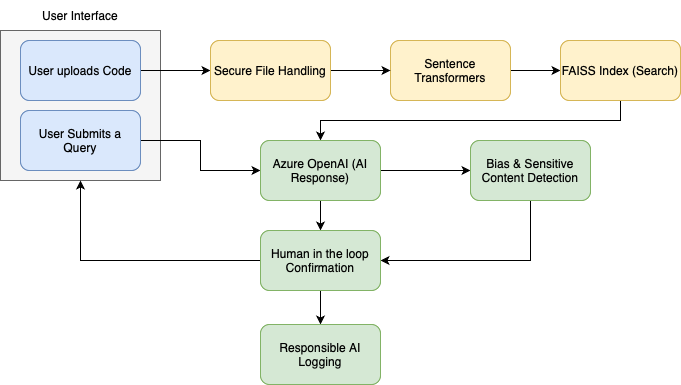

The diagram above was exported from draw.io. Its source (the exported page's mxGraphModel, read from the mxfile embedded in the PNG):
<mxGraphModel dx="1424" dy="774" grid="1" gridSize="10" guides="1" tooltips="1" connect="1" arrows="1" fold="1" page="1" pageScale="1" pageWidth="1169" pageHeight="827" math="0" shadow="0">
  <root>
    <mxCell id="0" />
    <mxCell id="1" parent="0" />
    <mxCell id="Saq__wIeXMmW07_ljY9G-26" value="" style="group" vertex="1" connectable="0" parent="1">
      <mxGeometry x="250" y="110" width="680" height="384" as="geometry" />
    </mxCell>
    <mxCell id="Saq__wIeXMmW07_ljY9G-19" value="" style="rounded=0;whiteSpace=wrap;html=1;fillColor=#f5f5f5;fontColor=#333333;strokeColor=#666666;" vertex="1" parent="Saq__wIeXMmW07_ljY9G-26">
      <mxGeometry y="30" width="160" height="150" as="geometry" />
    </mxCell>
    <mxCell id="Saq__wIeXMmW07_ljY9G-22" style="edgeStyle=orthogonalEdgeStyle;rounded=0;orthogonalLoop=1;jettySize=auto;html=1;exitX=1;exitY=0.5;exitDx=0;exitDy=0;" edge="1" parent="Saq__wIeXMmW07_ljY9G-26" source="Saq__wIeXMmW07_ljY9G-1" target="Saq__wIeXMmW07_ljY9G-9">
      <mxGeometry relative="1" as="geometry" />
    </mxCell>
    <mxCell id="Saq__wIeXMmW07_ljY9G-1" value="User uploads Code" style="rounded=1;whiteSpace=wrap;html=1;fillColor=#dae8fc;strokeColor=#6c8ebf;" vertex="1" parent="Saq__wIeXMmW07_ljY9G-26">
      <mxGeometry x="20" y="40" width="120" height="60" as="geometry" />
    </mxCell>
    <mxCell id="Saq__wIeXMmW07_ljY9G-12" value="" style="edgeStyle=orthogonalEdgeStyle;rounded=0;orthogonalLoop=1;jettySize=auto;html=1;" edge="1" parent="Saq__wIeXMmW07_ljY9G-26" source="Saq__wIeXMmW07_ljY9G-2" target="Saq__wIeXMmW07_ljY9G-5">
      <mxGeometry relative="1" as="geometry" />
    </mxCell>
    <mxCell id="Saq__wIeXMmW07_ljY9G-2" value="User Submits a Query" style="rounded=1;whiteSpace=wrap;html=1;fillColor=#dae8fc;strokeColor=#6c8ebf;" vertex="1" parent="Saq__wIeXMmW07_ljY9G-26">
      <mxGeometry x="20" y="110" width="120" height="60" as="geometry" />
    </mxCell>
    <mxCell id="Saq__wIeXMmW07_ljY9G-11" value="" style="edgeStyle=orthogonalEdgeStyle;rounded=0;orthogonalLoop=1;jettySize=auto;html=1;" edge="1" parent="Saq__wIeXMmW07_ljY9G-26" source="Saq__wIeXMmW07_ljY9G-3" target="Saq__wIeXMmW07_ljY9G-4">
      <mxGeometry relative="1" as="geometry" />
    </mxCell>
    <mxCell id="Saq__wIeXMmW07_ljY9G-3" value="Sentence Transformers" style="rounded=1;whiteSpace=wrap;html=1;fillColor=#fff2cc;strokeColor=#d6b656;" vertex="1" parent="Saq__wIeXMmW07_ljY9G-26">
      <mxGeometry x="390" y="40" width="120" height="60" as="geometry" />
    </mxCell>
    <mxCell id="Saq__wIeXMmW07_ljY9G-24" style="edgeStyle=orthogonalEdgeStyle;rounded=0;orthogonalLoop=1;jettySize=auto;html=1;exitX=0.5;exitY=1;exitDx=0;exitDy=0;entryX=0.5;entryY=0;entryDx=0;entryDy=0;" edge="1" parent="Saq__wIeXMmW07_ljY9G-26" source="Saq__wIeXMmW07_ljY9G-4" target="Saq__wIeXMmW07_ljY9G-5">
      <mxGeometry relative="1" as="geometry" />
    </mxCell>
    <mxCell id="Saq__wIeXMmW07_ljY9G-4" value="FAISS Index (Search)" style="rounded=1;whiteSpace=wrap;html=1;fillColor=#fff2cc;strokeColor=#d6b656;" vertex="1" parent="Saq__wIeXMmW07_ljY9G-26">
      <mxGeometry x="560" y="40" width="120" height="60" as="geometry" />
    </mxCell>
    <mxCell id="Saq__wIeXMmW07_ljY9G-13" value="" style="edgeStyle=orthogonalEdgeStyle;rounded=0;orthogonalLoop=1;jettySize=auto;html=1;" edge="1" parent="Saq__wIeXMmW07_ljY9G-26" source="Saq__wIeXMmW07_ljY9G-5" target="Saq__wIeXMmW07_ljY9G-6">
      <mxGeometry relative="1" as="geometry" />
    </mxCell>
    <mxCell id="Saq__wIeXMmW07_ljY9G-17" value="" style="edgeStyle=orthogonalEdgeStyle;rounded=0;orthogonalLoop=1;jettySize=auto;html=1;" edge="1" parent="Saq__wIeXMmW07_ljY9G-26" source="Saq__wIeXMmW07_ljY9G-5" target="Saq__wIeXMmW07_ljY9G-7">
      <mxGeometry relative="1" as="geometry" />
    </mxCell>
    <mxCell id="Saq__wIeXMmW07_ljY9G-5" value="Azure OpenAI (AI Response)" style="rounded=1;whiteSpace=wrap;html=1;fillColor=#d5e8d4;strokeColor=#82b366;" vertex="1" parent="Saq__wIeXMmW07_ljY9G-26">
      <mxGeometry x="260" y="140" width="120" height="60" as="geometry" />
    </mxCell>
    <mxCell id="Saq__wIeXMmW07_ljY9G-21" style="edgeStyle=orthogonalEdgeStyle;rounded=0;orthogonalLoop=1;jettySize=auto;html=1;entryX=1;entryY=0.5;entryDx=0;entryDy=0;" edge="1" parent="Saq__wIeXMmW07_ljY9G-26" source="Saq__wIeXMmW07_ljY9G-6" target="Saq__wIeXMmW07_ljY9G-7">
      <mxGeometry relative="1" as="geometry">
        <Array as="points">
          <mxPoint x="530" y="260" />
        </Array>
      </mxGeometry>
    </mxCell>
    <mxCell id="Saq__wIeXMmW07_ljY9G-6" value="Bias &amp;amp; Sensitive Content Detection" style="rounded=1;whiteSpace=wrap;html=1;fillColor=#d5e8d4;strokeColor=#82b366;" vertex="1" parent="Saq__wIeXMmW07_ljY9G-26">
      <mxGeometry x="470" y="140" width="120" height="60" as="geometry" />
    </mxCell>
    <mxCell id="Saq__wIeXMmW07_ljY9G-18" value="" style="edgeStyle=orthogonalEdgeStyle;rounded=0;orthogonalLoop=1;jettySize=auto;html=1;" edge="1" parent="Saq__wIeXMmW07_ljY9G-26" source="Saq__wIeXMmW07_ljY9G-7" target="Saq__wIeXMmW07_ljY9G-8">
      <mxGeometry relative="1" as="geometry" />
    </mxCell>
    <mxCell id="Saq__wIeXMmW07_ljY9G-25" style="edgeStyle=orthogonalEdgeStyle;rounded=0;orthogonalLoop=1;jettySize=auto;html=1;entryX=0.5;entryY=1;entryDx=0;entryDy=0;" edge="1" parent="Saq__wIeXMmW07_ljY9G-26" source="Saq__wIeXMmW07_ljY9G-7" target="Saq__wIeXMmW07_ljY9G-19">
      <mxGeometry relative="1" as="geometry" />
    </mxCell>
    <mxCell id="Saq__wIeXMmW07_ljY9G-7" value="Human in the loop Confirmation" style="rounded=1;whiteSpace=wrap;html=1;fillColor=#d5e8d4;strokeColor=#82b366;" vertex="1" parent="Saq__wIeXMmW07_ljY9G-26">
      <mxGeometry x="260" y="230" width="120" height="60" as="geometry" />
    </mxCell>
    <mxCell id="Saq__wIeXMmW07_ljY9G-8" value="Responsible AI Logging" style="rounded=1;whiteSpace=wrap;html=1;fillColor=#d5e8d4;strokeColor=#82b366;" vertex="1" parent="Saq__wIeXMmW07_ljY9G-26">
      <mxGeometry x="260" y="324" width="120" height="60" as="geometry" />
    </mxCell>
    <mxCell id="Saq__wIeXMmW07_ljY9G-23" value="" style="edgeStyle=orthogonalEdgeStyle;rounded=0;orthogonalLoop=1;jettySize=auto;html=1;" edge="1" parent="Saq__wIeXMmW07_ljY9G-26" source="Saq__wIeXMmW07_ljY9G-9" target="Saq__wIeXMmW07_ljY9G-3">
      <mxGeometry relative="1" as="geometry" />
    </mxCell>
    <mxCell id="Saq__wIeXMmW07_ljY9G-9" value="Secure File Handling" style="rounded=1;whiteSpace=wrap;html=1;fillColor=#fff2cc;strokeColor=#d6b656;" vertex="1" parent="Saq__wIeXMmW07_ljY9G-26">
      <mxGeometry x="210" y="40" width="120" height="60" as="geometry" />
    </mxCell>
    <mxCell id="Saq__wIeXMmW07_ljY9G-20" value="User Interface" style="text;strokeColor=none;align=center;fillColor=none;html=1;verticalAlign=middle;whiteSpace=wrap;rounded=0;" vertex="1" parent="Saq__wIeXMmW07_ljY9G-26">
      <mxGeometry x="30" width="100" height="30" as="geometry" />
    </mxCell>
  </root>
</mxGraphModel>